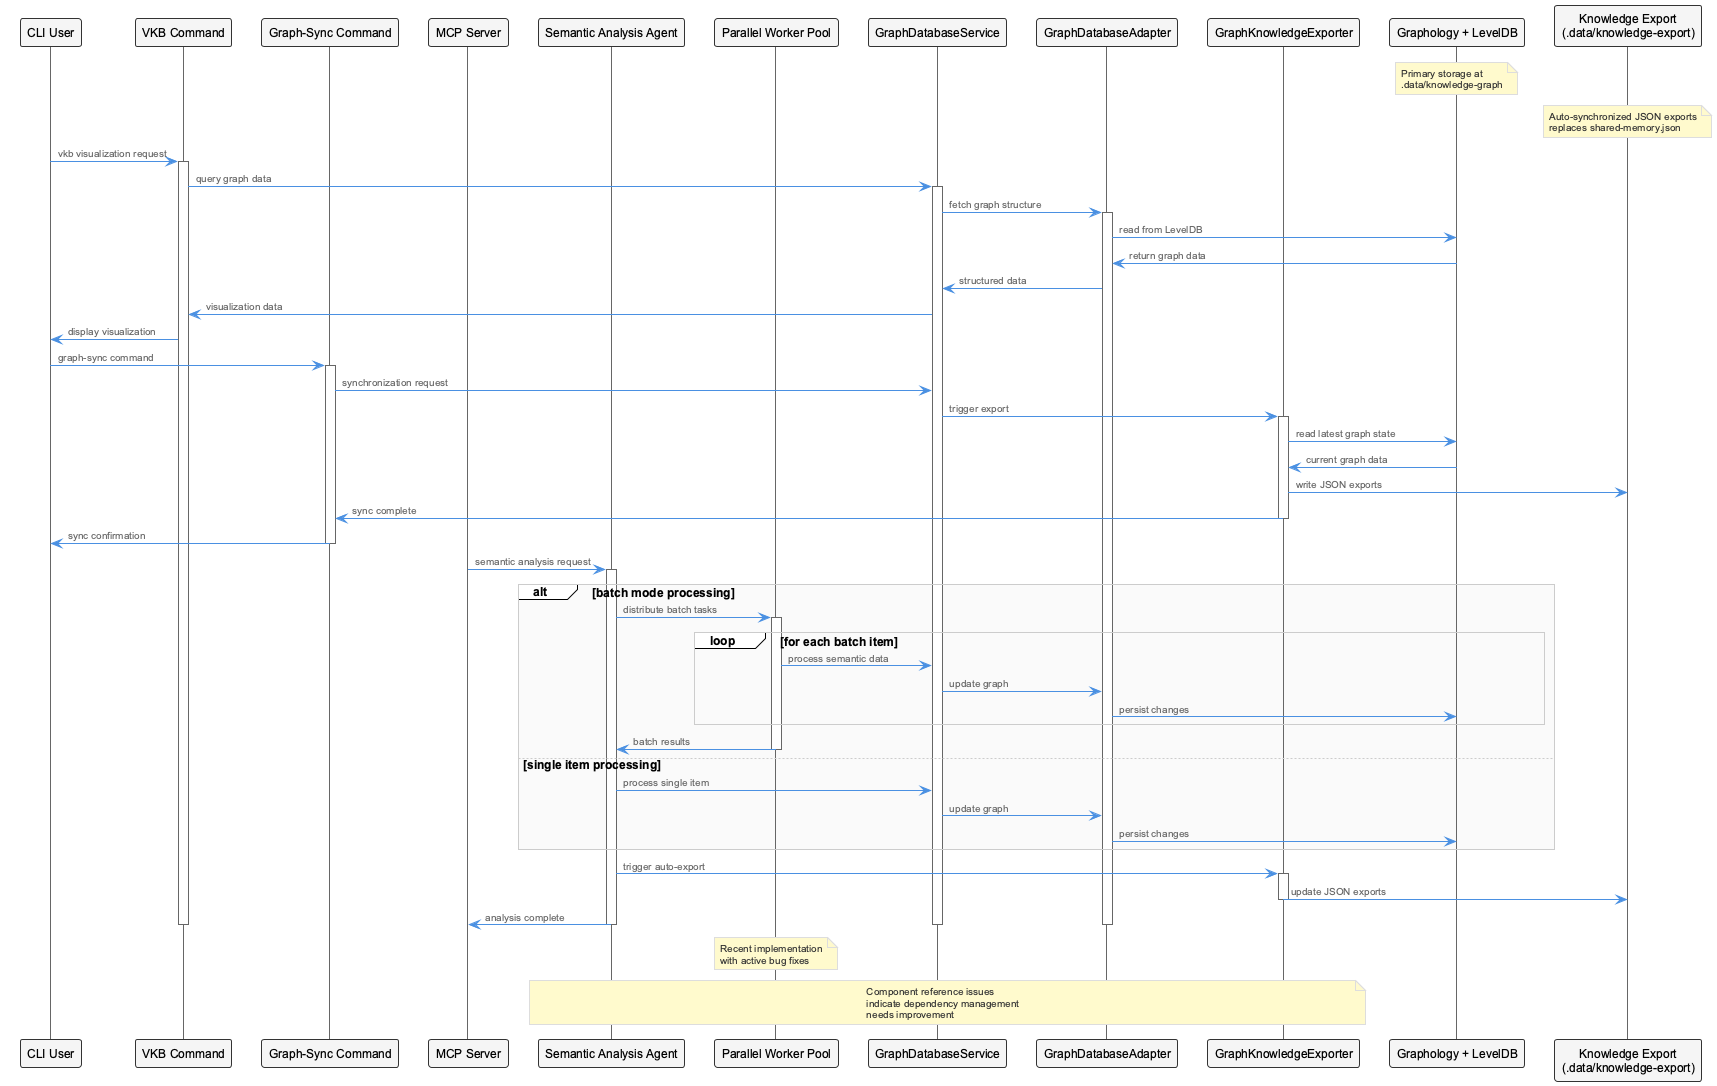

The diagram above was rendered by PlantUML. Its source (embedded in the PNG):
@startuml
!include /Users/q284340/Agentic/coding/docs/puml/_standard-style.puml

participant "CLI User" as User
participant "VKB Command" as VKB
participant "Graph-Sync Command" as Sync
participant "MCP Server" as MCP
participant "Semantic Analysis Agent" as Agent
participant "Parallel Worker Pool" as Workers
participant "GraphDatabaseService" as GDS
participant "GraphDatabaseAdapter" as GDA
participant "GraphKnowledgeExporter" as GKE
participant "Graphology + LevelDB" as Storage
participant "Knowledge Export\n(.data/knowledge-export)" as Export

note over Storage : Primary storage at\n.data/knowledge-graph
note over Export : Auto-synchronized JSON exports\nreplaces shared-memory.json

User -> VKB : vkb visualization request
activate VKB
VKB -> GDS : query graph data
activate GDS
GDS -> GDA : fetch graph structure
activate GDA
GDA -> Storage : read from LevelDB
Storage -> GDA : return graph data
GDA -> GDS : structured data
GDS -> VKB : visualization data
VKB -> User : display visualization

User -> Sync : graph-sync command
activate Sync
Sync -> GDS : synchronization request
GDS -> GKE : trigger export
activate GKE
GKE -> Storage : read latest graph state
Storage -> GKE : current graph data
GKE -> Export : write JSON exports
GKE -> Sync : sync complete
deactivate GKE
Sync -> User : sync confirmation
deactivate Sync

MCP -> Agent : semantic analysis request
activate Agent
alt batch mode processing
    Agent -> Workers : distribute batch tasks
    activate Workers
    loop for each batch item
        Workers -> GDS : process semantic data
        GDS -> GDA : update graph
        GDA -> Storage : persist changes
    end
    Workers -> Agent : batch results
    deactivate Workers
else single item processing
    Agent -> GDS : process single item
    GDS -> GDA : update graph
    GDA -> Storage : persist changes
end

Agent -> GKE : trigger auto-export
activate GKE
GKE -> Export : update JSON exports
deactivate GKE

Agent -> MCP : analysis complete
deactivate Agent

note over Workers : Recent implementation\nwith active bug fixes
note over Agent, GKE : Component reference issues\nindicate dependency management\nneeds improvement

deactivate GDA
deactivate GDS
deactivate VKB

@enduml